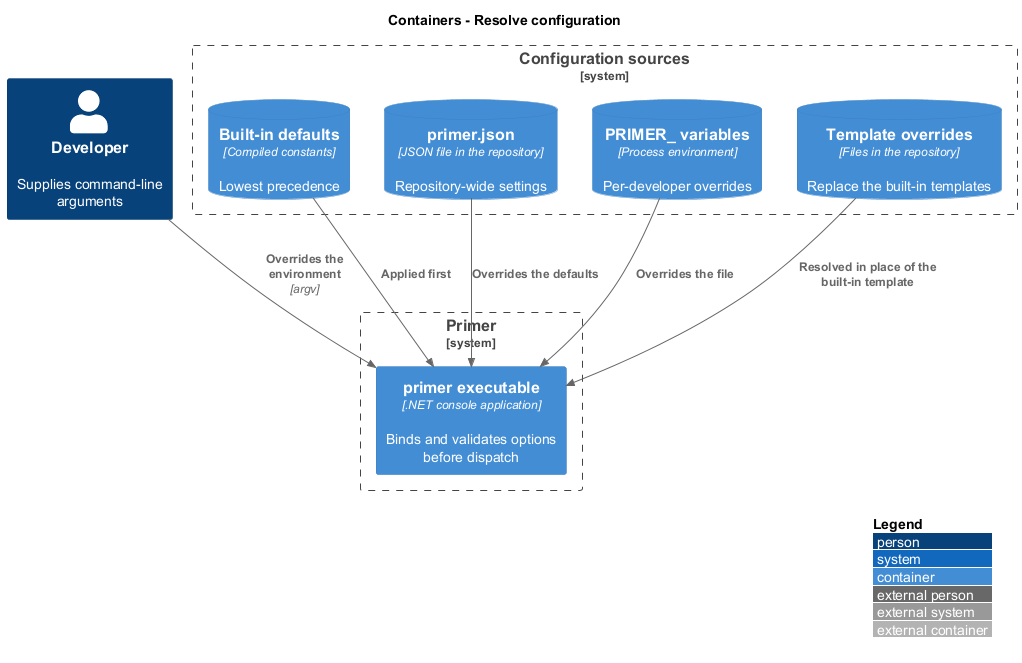

The diagram above was rendered by PlantUML. Its source (embedded in the PNG):
@startuml
!include <C4/C4_Container>
LAYOUT_WITH_LEGEND()
title Containers - Resolve configuration

Person(dev, "Developer", "Supplies command-line arguments")

System_Boundary(primer, "Primer") {
  Container(exe, "primer executable", ".NET console application", "Binds and validates options before dispatch")
}

System_Boundary(sources, "Configuration sources") {
  ContainerDb(defaults, "Built-in defaults", "Compiled constants", "Lowest precedence")
  ContainerDb(file, "primer.json", "JSON file in the repository", "Repository-wide settings")
  ContainerDb(envvars, "PRIMER_ variables", "Process environment", "Per-developer overrides")
  ContainerDb(templates, "Template overrides", "Files in the repository", "Replace the built-in templates")
}

Rel(defaults, exe, "Applied first")
Rel(file, exe, "Overrides the defaults")
Rel(envvars, exe, "Overrides the file")
Rel(dev, exe, "Overrides the environment", "argv")
Rel(templates, exe, "Resolved in place of the built-in template")
@enduml